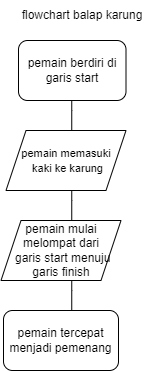

The diagram above was exported from draw.io. Its source (the exported page's mxGraphModel, read from the mxfile embedded in the PNG):
<mxGraphModel dx="838" dy="455" grid="1" gridSize="10" guides="1" tooltips="1" connect="1" arrows="1" fold="1" page="1" pageScale="1" pageWidth="850" pageHeight="1100" math="0" shadow="0">
  <root>
    <mxCell id="0" />
    <mxCell id="1" parent="0" />
    <mxCell id="yBtQ-7Fvv5T-YUc5UcwZ-4" value="pemain berdiri di garis start" style="rounded=1;whiteSpace=wrap;html=1;" vertex="1" parent="1">
      <mxGeometry x="390" y="120" width="107.5" height="60" as="geometry" />
    </mxCell>
    <mxCell id="yBtQ-7Fvv5T-YUc5UcwZ-5" value="&lt;font style=&quot;font-size: 11px;&quot;&gt;pemain memasuki&lt;br&gt;&amp;nbsp;kaki ke karung&lt;/font&gt;" style="shape=parallelogram;perimeter=parallelogramPerimeter;whiteSpace=wrap;html=1;fixedSize=1;" vertex="1" parent="1">
      <mxGeometry x="377.5" y="210" width="120" height="60" as="geometry" />
    </mxCell>
    <mxCell id="yBtQ-7Fvv5T-YUc5UcwZ-6" value="pemain mulai melompat dari&lt;br&gt;&amp;nbsp;garis start menuju garis finish" style="shape=parallelogram;perimeter=parallelogramPerimeter;whiteSpace=wrap;html=1;fixedSize=1;" vertex="1" parent="1">
      <mxGeometry x="372.5" y="300" width="120" height="60" as="geometry" />
    </mxCell>
    <mxCell id="yBtQ-7Fvv5T-YUc5UcwZ-8" value="pemain tercepat menjadi pemenang" style="rounded=1;whiteSpace=wrap;html=1;" vertex="1" parent="1">
      <mxGeometry x="375" y="390" width="115" height="60" as="geometry" />
    </mxCell>
    <mxCell id="yBtQ-7Fvv5T-YUc5UcwZ-18" value="" style="endArrow=none;html=1;rounded=0;" edge="1" parent="1">
      <mxGeometry width="50" height="50" relative="1" as="geometry">
        <mxPoint x="443.25" y="210" as="sourcePoint" />
        <mxPoint x="443.25" y="180" as="targetPoint" />
        <Array as="points">
          <mxPoint x="443.25" y="190" />
        </Array>
      </mxGeometry>
    </mxCell>
    <mxCell id="yBtQ-7Fvv5T-YUc5UcwZ-20" value="" style="endArrow=none;html=1;rounded=0;" edge="1" parent="1">
      <mxGeometry width="50" height="50" relative="1" as="geometry">
        <mxPoint x="443.25" y="300" as="sourcePoint" />
        <mxPoint x="443.25" y="270" as="targetPoint" />
        <Array as="points">
          <mxPoint x="443.25" y="280" />
        </Array>
      </mxGeometry>
    </mxCell>
    <mxCell id="yBtQ-7Fvv5T-YUc5UcwZ-21" value="" style="endArrow=none;html=1;rounded=0;" edge="1" parent="1">
      <mxGeometry width="50" height="50" relative="1" as="geometry">
        <mxPoint x="443.25" y="390" as="sourcePoint" />
        <mxPoint x="443.25" y="360" as="targetPoint" />
        <Array as="points">
          <mxPoint x="443.25" y="370" />
        </Array>
      </mxGeometry>
    </mxCell>
    <mxCell id="yBtQ-7Fvv5T-YUc5UcwZ-22" value="flowchart balap karung" style="text;html=1;strokeColor=none;fillColor=none;align=center;verticalAlign=middle;whiteSpace=wrap;rounded=0;" vertex="1" parent="1">
      <mxGeometry x="390" y="80" width="127.5" height="30" as="geometry" />
    </mxCell>
  </root>
</mxGraphModel>